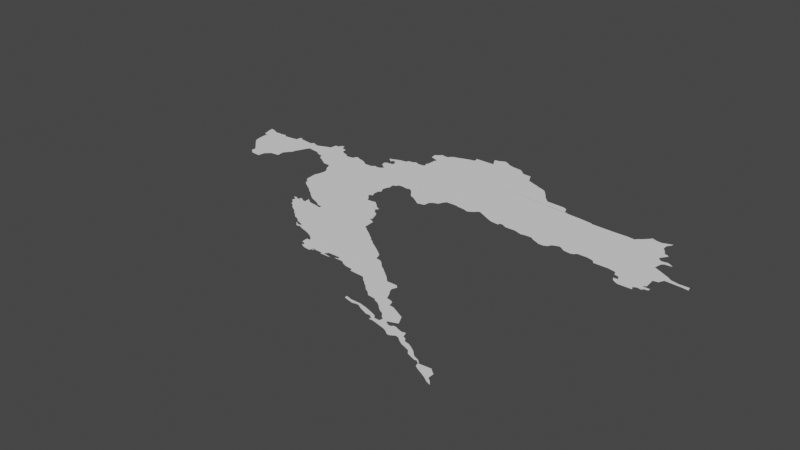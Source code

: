 # Source: croatia.blend  (saved by Blender 3.3.6; exported with 4.5.12 LTS)
import bpy
from mathutils import Matrix  # noqa: F401  (used for matrix-valued properties, if any)

bpy.ops.wm.read_factory_settings(use_empty=True)
scene = bpy.context.scene
scene.name = 'Scene'

# ---- collections
col_collection = bpy.data.collections.new('Collection'); scene.collection.children.link(col_collection)

# ---- node groups
ng_auto_smooth = bpy.data.node_groups.new('Auto Smooth', 'GeometryNodeTree')
_s = ng_auto_smooth.interface.new_socket(name='Geometry', in_out='OUTPUT', socket_type='NodeSocketGeometry')
_s = ng_auto_smooth.interface.new_socket(name='Geometry', in_out='INPUT', socket_type='NodeSocketGeometry')
_s = ng_auto_smooth.interface.new_socket(name='Angle', in_out='INPUT', socket_type='NodeSocketFloat')
_s.subtype = 'ANGLE'
_s.min_value = 0.0
_s.max_value = 3.142
ng_auto_smooth.is_modifier = True
_N = ng_auto_smooth.nodes; _L = ng_auto_smooth.links
n0 = _N.new('NodeGroupOutput'); n0.name = 'Group Output'; n0.location = (480, -100)
n1 = _N.new('NodeGroupInput'); n1.name = 'Group Input'; n1.location = (-420, -300)
n2 = _N.new('NodeGroupInput'); n2.name = 'Group Input.001'; n2.location = (-60, -100)
n3 = _N.new('GeometryNodeSetShadeSmooth'); n3.name = 'Set Shade Smooth'; n3.location = (120, -100)
n3.domain = 'EDGE'
n4 = _N.new('GeometryNodeSetShadeSmooth'); n4.name = 'Set Shade Smooth.001'; n4.location = (300, -100)
n5 = _N.new('GeometryNodeInputMeshEdgeAngle'); n5.name = 'Edge Angle'; n5.location = (-420, -220)
n6 = _N.new('GeometryNodeInputEdgeSmooth'); n6.name = 'Is Edge Smooth'; n6.location = (-60, -160)
n7 = _N.new('GeometryNodeInputShadeSmooth'); n7.name = 'Is Face Smooth'; n7.location = (-240, -340)
n8 = _N.new('FunctionNodeBooleanMath'); n8.name = 'Boolean Math'; n8.location = (-60, -220)
n9 = _N.new('FunctionNodeCompare'); n9.name = 'Compare'; n9.location = (-240, -180)
n9.operation = 'LESS_EQUAL'
_L.new(n5.outputs[0], n9.inputs[0])
_L.new(n4.outputs[0], n0.inputs[0])
_L.new(n1.outputs[1], n9.inputs[1])
_L.new(n9.outputs[0], n8.inputs[0])
_L.new(n7.outputs[0], n8.inputs[1])
_L.new(n2.outputs[0], n3.inputs[0])
_L.new(n6.outputs[0], n3.inputs[1])
_L.new(n3.outputs[0], n4.inputs[0])
_L.new(n8.outputs[0], n3.inputs[2])
n0.is_active_output = True

# ---- world
world_world = bpy.data.worlds.new('World'); scene.world = world_world
world_world.use_nodes = True; world_world.node_tree.nodes.clear()
_N = world_world.node_tree.nodes; _L = world_world.node_tree.links
n0 = _N.new('ShaderNodeOutputWorld'); n0.name = 'World Output'; n0.location = (300, 300)
n1 = _N.new('ShaderNodeBackground'); n1.name = 'Background'; n1.location = (10, 300)
n1.inputs[0].default_value = (0.05088, 0.05088, 0.05088, 1.0)
_L.new(n1.outputs[0], n0.inputs[0])
n0.is_active_output = True
world_world.color = (0.05088, 0.05088, 0.05088)
world_world.use_sun_shadow = False
world_world.sun_shadow_jitter_overblur = 0.0

# ---- meshes
me_mesh_001 = bpy.data.meshes.new('Mesh.001')
me_mesh_001.from_pydata([(13.62, 45.11, -4.064e-07), (13.64, 45.09, -9.173e-08), (13.66, 45.07, -9.299e-08), (13.68, 45.05, -8.928e-08), (13.7, 45.03, -8.906e-08), (13.72, 45.01, -8.905e-08), (13.74, 44.99, -8.906e-08), (13.76, 44.97, -8.907e-08), (13.52, 45.43, -3.432e-08), (13.54, 45.37, -2.172e-08), (13.55, 45.33, -8.756e-08), (13.57, 45.48, -7.864e-08), (13.6, 45.19, -8.14e-08), (13.59, 45.3, -1.036e-07), (13.61, 45.32, -1.165e-07), (13.81, 45.43, -1.013e-07), (13.74, 45.45, 7.528e-08), (13.51, 45.5, 1.138e-06), (13.53, 45.49, 1.254e-07), (13.63, 45.45, -6.293e-08), (13.92, 44.8, 3.523e-07), (13.78, 44.95, -9.637e-08), (13.8, 44.88, -5.254e-07), (13.8, 44.93, -2.386e-07), (13.81, 44.86, -5.616e-09), (13.81, 44.91, -1.063e-07), (13.84, 44.84, -1.162e-07), (13.86, 44.82, -6.442e-08), (13.99, 45.14, -9.988e-08), (13.93, 44.81, -1.005e-07), (13.98, 44.81, 3.295e-08), (13.99, 44.81, 2.301e-07), (14.0, 44.81, -1.814e-07), (13.99, 44.89, -6.068e-08), (14.0, 44.8, -3.329e-08), (14.02, 44.92, -1.457e-07), (14.05, 44.95, -9.572e-08), (13.91, 45.44, -6.465e-08), (13.99, 45.45, -1.012e-07), (13.79, 45.46, -7.369e-08), (13.97, 45.5, 2.102e-06), (13.99, 45.5, -4.409e-07), (14.01, 45.52, 1.711e-07), (14.05, 45.49, -1.053e-08), (14.15, 44.96, -6.4e-08), (14.15, 45.01, 8.186e-08), (14.15, 45.06, 4.317e-07), (14.15, 45.05, -1.043e-08), (14.15, 45.05, -6.114e-08), (14.16, 44.97, -8.131e-08), (14.17, 45.08, -9.285e-08), (14.19, 45.11, -6.496e-08), (14.22, 45.14, 9.145e-08), (14.23, 45.19, -2.019e-08), (14.26, 45.25, -4.683e-09), (14.28, 45.3, -1.955e-08), (14.3, 45.33, -6.499e-08), (14.31, 45.35, -1.056e-07), (14.69, 45.53, -1.07e-07), (14.37, 45.34, -2.849e-08), (14.13, 45.48, 4.978e-08), (14.21, 45.47, -3.374e-08), (14.24, 45.5, 7.509e-08), (14.29, 45.48, 1.056e-08), (14.33, 45.47, -6.196e-08), (14.35, 45.48, -4.312e-07), (14.4, 45.5, -3.937e-10), (14.45, 45.33, -6.685e-08), (14.5, 45.3, -1.041e-08), (14.55, 45.28, 3.78e-08), (14.56, 45.3, -4.92e-07), (14.58, 45.26, -2.061e-07), (14.61, 45.22, -1.303e-07), (14.66, 45.2, -1.132e-07), (14.68, 45.18, -1.17e-07), (14.82, 45.46, -1.135e-07), (14.72, 45.16, -1.339e-07), (14.45, 45.52, -2.372e-08), (14.49, 45.53, -1.345e-07), (14.5, 45.61, -7.546e-08), (14.54, 45.61, -5.228e-08), (14.57, 45.66, 9.699e-08), (14.61, 45.61, -1.119e-07), (14.6, 45.66, -7.913e-08), (14.65, 45.6, -3.795e-08), (14.68, 45.59, -8.811e-08), (14.73, 45.51, -3.712e-08), (14.9, 44.7, -9.439e-08), (14.89, 44.83, -8.715e-08), (14.93, 44.66, -9.585e-08), (14.96, 44.61, -1.152e-07), (14.95, 44.65, -9.953e-08), (15.0, 44.58, -9.148e-08), (15.03, 44.56, -4.939e-08), (15.13, 45.14, -9.988e-08), (14.84, 45.13, -3.821e-08), (14.86, 45.08, -6.884e-08), (14.88, 45.04, -3.945e-08), (14.91, 44.89, 8.859e-08), (14.91, 45.01, -2.001e-08), (14.92, 44.95, -3.856e-08), (14.92, 44.97, -1.735e-08), (14.74, 45.14, -6.033e-08), (14.91, 45.47, -1.002e-07), (14.79, 45.49, -1.075e-06), (14.92, 45.51, 4.136e-08), (14.99, 45.5, -6.03e-08), (14.94, 45.52, 2.582e-07), (15.2, 44.16, -9.494e-08), (15.22, 44.12, -8.505e-08), (15.26, 44.1, -9.745e-08), (15.28, 44.07, -7.683e-08), (15.31, 44.05, -1.076e-07), (15.36, 44.02, -1.094e-07), (15.12, 44.26, -2.09e-07), (15.16, 44.27, -3.706e-07), (15.14, 44.48, -1.128e-07), (15.16, 44.19, -8.303e-08), (15.17, 44.23, -1.885e-07), (15.19, 44.45, 1.492e-07), (15.17, 44.25, -1.03e-07), (15.2, 44.28, 1.646e-07), (15.21, 44.25, -8.199e-08), (15.22, 44.42, -1.108e-07), (15.22, 44.28, 1.407e-07), (15.26, 44.39, 2.448e-07), (15.27, 44.25, -2.374e-08), (15.28, 44.32, 2.589e-07), (15.27, 44.32, 7.052e-07), (16.12, 44.39, -1.041e-07), (15.29, 44.27, 5.531e-09), (15.3, 44.29, 6.594e-08), (15.3, 44.36, -7.669e-08), (15.33, 44.29, -2.783e-07), (15.31, 44.25, -1.198e-07), (15.35, 44.27, -6.469e-08), (15.35, 44.34, -4.852e-08), (15.06, 44.54, -1.3e-07), (15.11, 44.51, 8.868e-10), (15.49, 45.14, -8.974e-08), (15.1, 45.46, -4.594e-08), (15.14, 45.43, -7.85e-08), (15.23, 45.43, -7.159e-08), (15.06, 45.48, -3.573e-08), (15.26, 45.73, -7.318e-08), (15.27, 45.46, 1.406e-07), (15.28, 45.6, -5.35e-08), (15.31, 45.45, 1.048e-07), (15.3, 45.55, -9.161e-08), (15.29, 45.6, -1.46e-08), (15.3, 45.62, -1.048e-07), (15.3, 45.7, 3.631e-08), (15.29, 45.74, -2.553e-07), (15.32, 45.68, -7.513e-08), (15.33, 45.53, -1.59e-07), (15.33, 45.71, -8.529e-08), (15.34, 45.76, -7.658e-09), (15.37, 45.71, -1.133e-07), (15.58, 43.83, 9.735e-08), (15.63, 43.78, -3.208e-08), (15.61, 43.82, -2.086e-07), (15.62, 43.8, -1.821e-07), (15.63, 43.81, -3.202e-08), (15.63, 43.84, -4.222e-08), (15.66, 43.78, 1.476e-07), (15.66, 43.79, -2.814e-07), (15.67, 43.81, 2.839e-07), (15.4, 43.98, -1.206e-07), (15.43, 43.96, -7.781e-08), (15.45, 43.94, -7.498e-08), (15.52, 44.24, -1.005e-07), (15.47, 43.92, -8.095e-08), (15.52, 43.9, -6.925e-08), (15.55, 43.88, -6.7e-08), (15.57, 43.86, -7.113e-08), (15.41, 44.26, -9.797e-08), (15.4, 44.32, -1.4e-08), (15.44, 44.3, -1.134e-07), (15.43, 44.26, 1.626e-07), (15.46, 44.28, -1.21e-07), (15.53, 44.27, -1.025e-07), (15.75, 44.89, -7.848e-08), (15.35, 45.46, -1.072e-07), (15.38, 45.49, -1.013e-07), (15.37, 45.5, -6.474e-08), (15.38, 45.69, -6.219e-08), (15.39, 45.63, 7.11e-08), (15.4, 45.65, -7.398e-08), (15.51, 45.67, -9.988e-08), (15.39, 45.78, -7.139e-08), (15.47, 45.79, -9.531e-08), (15.48, 45.82, -4.651e-08), (15.55, 45.83, -7.354e-08), (15.62, 45.83, -7.395e-08), (15.57, 45.85, 3.67e-08), (15.65, 46.08, -9.933e-08), (15.69, 45.83, -8.942e-08), (15.62, 46.09, -8.825e-08), (15.61, 46.16, -1.086e-07), (15.64, 46.18, -3.009e-08), (15.68, 46.22, -2.235e-08), (15.97, 43.51, 1.453e-08), (15.99, 43.52, -2.928e-07), (15.99, 43.5, -1.383e-08), (15.69, 43.78, -4.648e-07), (15.68, 43.81, -8.796e-08), (15.74, 43.76, -4.871e-08), (15.81, 43.74, -1.465e-08), (15.86, 43.72, -1.421e-07), (15.9, 43.7, -1.288e-07), (15.94, 43.67, -9.942e-08), (15.93, 43.56, -5.116e-08), (15.94, 43.55, 2.279e-07), (15.93, 43.58, -1.14e-07), (15.97, 43.63, -1.809e-07), (15.93, 43.63, -3.151e-07), (15.96, 43.65, -5.49e-08), (15.97, 43.55, -5.32e-07), (15.85, 44.72, -9.802e-08), (15.74, 44.8, -8.458e-08), (15.78, 44.76, -1.299e-07), (15.8, 44.72, -8.655e-08), (15.91, 44.73, -1.268e-07), (15.94, 44.7, -1.001e-07), (15.99, 44.65, -9.776e-08), (15.98, 44.67, -1.02e-07), (15.73, 44.83, -9.366e-08), (15.77, 44.84, -7.52e-08), (15.75, 44.95, -2.649e-08), (15.75, 45.03, -1.784e-08), (15.76, 45.09, -6.756e-08), (15.78, 44.98, -1.615e-08), (15.78, 45.12, 5.44e-08), (15.77, 45.18, 1.42e-08), (15.81, 45.2, -3.051e-09), (15.83, 45.23, -3.486e-08), (16.04, 45.44, -9.988e-08), (15.89, 45.23, 9.55e-08), (15.94, 45.22, 2.458e-08), (15.99, 45.23, -7.447e-08), (15.71, 45.85, -1.287e-07), (15.69, 45.9, 8.064e-08), (15.69, 46.07, -5.677e-08), (15.71, 45.91, -9.667e-08), (15.71, 46.02, -1.157e-07), (15.73, 46.04, -6.398e-08), (15.72, 46.05, 3.236e-07), (16.14, 45.99, -9.949e-08), (15.73, 46.21, -2.346e-08), (15.77, 46.21, -9.091e-08), (15.79, 46.24, -1.368e-07), (15.82, 46.26, -1.714e-08), (15.89, 46.28, -7.376e-09), (15.95, 46.3, -8.784e-08), (16.03, 43.48, -7.168e-09), (16.04, 43.58, -9.988e-08), (16.11, 43.49, -9.044e-08), (16.12, 43.47, 5.991e-07), (16.11, 43.51, -4.221e-07), (16.13, 43.51, 2.953e-07), (16.13, 43.52, 2.768e-09), (16.16, 43.5, -1.181e-07), (16.18, 43.51, -2.919e-08), (16.21, 43.5, 1.067e-07), (16.25, 43.49, 1.004e-06), (16.25, 43.51, -1.052e-07), (16.28, 43.51, -1.86e-07), (16.38, 43.49, 3.01e-07), (16.31, 43.55, -8.393e-08), (16.26, 44.18, -1.049e-07), (16.29, 44.16, -6.336e-08), (16.4, 44.08, -9.641e-08), (16.32, 44.14, -7.09e-08), (16.14, 44.42, -9.167e-08), (16.12, 44.48, -4.178e-08), (16.14, 44.38, -7.727e-08), (16.15, 44.4, 7.849e-07), (16.24, 44.2, -1.089e-07), (16.21, 44.21, -1.067e-07), (16.2, 44.35, -4.328e-08), (16.02, 44.58, -1.381e-07), (16.02, 44.64, -4.581e-07), (16.04, 44.57, -1.456e-07), (16.03, 44.6, -2.456e-07), (16.06, 44.54, -9.613e-08), (16.05, 44.62, -1.435e-07), (16.05, 44.62, -1.14e-07), (16.1, 44.52, -2.435e-07), (16.09, 45.12, -5.605e-08), (16.11, 45.1, -5.092e-08), (16.16, 45.08, -6.268e-08), (16.19, 45.06, -7.288e-08), (16.22, 45.04, -7.351e-08), (16.25, 45.02, -6.128e-08), (16.28, 45.0, 2.131e-07), (16.31, 45.01, -5.233e-08), (16.03, 45.2, -6.711e-08), (16.06, 45.16, -1.151e-07), (16.37, 45.09, -1.008e-07), (16.01, 46.32, -5.551e-08), (16.06, 46.39, -1.029e-07), (16.07, 46.33, -9.43e-08), (16.08, 46.36, -1.005e-07), (16.26, 46.48, -4.794e-08), (16.25, 46.5, -2.372e-07), (16.28, 46.44, -1.327e-07), (16.31, 46.51, -8.608e-10), (16.35, 43.5, 1.871e-08), (16.42, 43.51, 4.319e-07), (16.53, 43.51, -6.523e-08), (16.57, 43.48, -8.577e-08), (16.62, 43.46, -9.525e-08), (16.45, 43.55, -1.212e-07), (16.47, 43.53, -5.712e-07), (16.54, 43.65, -9.988e-08), (16.35, 44.12, -5.709e-08), (16.37, 44.1, -3.884e-08), (16.45, 44.03, -9.947e-08), (16.44, 44.05, -9.889e-08), (16.48, 44.02, -8.661e-08), (16.51, 43.99, 2.686e-07), (16.56, 43.96, -1.377e-07), (16.59, 43.94, -5.901e-08), (16.62, 43.92, -8.425e-08), (16.36, 45.02, -1.287e-07), (16.4, 45.12, -9.842e-08), (16.48, 45.19, -1.083e-07), (16.46, 45.14, -1.27e-07), (16.51, 45.23, 1.615e-08), (16.65, 45.23, -1.103e-07), (16.31, 46.39, -1.018e-07), (16.65, 46.46, -5.543e-08), (16.36, 46.54, 1.443e-07), (16.39, 46.54, -3.929e-08), (16.43, 46.52, -7.396e-08), (16.47, 46.49, -3.81e-08), (16.55, 46.47, -7.423e-08), (16.71, 43.45, -1.003e-07), (16.72, 43.42, -9.854e-08), (16.91, 43.49, -9.988e-08), (16.89, 43.41, -9.783e-08), (16.65, 43.9, -9.596e-08), (16.74, 43.81, -7.928e-08), (16.72, 43.85, -1e-07), (16.75, 43.77, -9.934e-08), (16.81, 43.76, -6.257e-09), (16.87, 43.71, -8.615e-08), (16.84, 43.74, -7.866e-08), (16.9, 43.68, -1.048e-07), (16.93, 43.66, -7.993e-08), (16.96, 43.64, -1.196e-07), (16.69, 43.87, -2.045e-07), (16.66, 45.22, -6.984e-08), (16.75, 45.21, -7.379e-10), (16.82, 45.19, -6.533e-08), (16.87, 45.22, -1.553e-07), (16.91, 45.26, -8.878e-07), (16.93, 45.27, -2.297e-07), (17.09, 45.37, -7.725e-08), (16.95, 45.26, -2.632e-07), (16.7, 46.42, 6.559e-08), (16.73, 46.39, -9.307e-08), (16.84, 46.38, -2.971e-07), (16.88, 46.3, -8.075e-08), (16.86, 46.33, -7.554e-08), (16.97, 46.24, -9.237e-08), (16.89, 46.27, -9.47e-08), (16.93, 46.26, -1.643e-08), (17.02, 43.01, -9.213e-08), (17.02, 43.04, 1.212e-07), (17.05, 43.0, -2.731e-08), (17.09, 43.02, 1.46e-07), (17.11, 43.02, 2.987e-07), (17.14, 42.98, 4.862e-07), (17.2, 43.02, 4.297e-08), (17.16, 43.18, -1.311e-07), (17.17, 42.99, -3.115e-08), (17.26, 42.96, 2.146e-08), (17.25, 43.17, -9.935e-08), (17.29, 43.0, -8.103e-08), (17.27, 43.15, 5.46e-08), (16.97, 43.34, -5.635e-08), (16.99, 43.32, -9.968e-08), (17.02, 43.3, -5.865e-08), (17.12, 43.22, -9.713e-08), (17.13, 43.49, -8.139e-08), (17.25, 43.49, -1.127e-07), (17.26, 43.39, -7.671e-08), (17.26, 43.41, -9.72e-08), (17.28, 43.35, -1.622e-08), (17.28, 43.46, -4.544e-08), (16.98, 43.62, -1.181e-07), (17.01, 43.6, -6.759e-08), (17.03, 43.58, -6.994e-08), (17.06, 43.56, -9.053e-08), (17.1, 43.52, -6.838e-08), (16.99, 45.24, -9.023e-08), (17.03, 45.22, -8.318e-08), (17.07, 45.2, -8.067e-08), (17.11, 45.18, -5.14e-08), (17.16, 45.16, -8.593e-08), (17.25, 45.15, -9.65e-08), (17.26, 45.18, 3.088e-09), (17.26, 46.05, -9.934e-08), (17.17, 46.16, -9.075e-08), (17.28, 46.02, -9.713e-08), (17.24, 46.08, -1.218e-07), (17.03, 46.22, -3.835e-08), (17.07, 46.2, 2.311e-08), (17.13, 46.18, 1.339e-08), (17.2, 46.13, -8.714e-08), (17.22, 46.1, -2.841e-07), (17.44, 42.87, 4.398e-07), (17.49, 42.87, -2.611e-07), (17.57, 42.85, -8.089e-08), (17.31, 42.94, -3.863e-08), (17.35, 42.98, -6.671e-08), (17.32, 43.13, -6.028e-08), (17.39, 43.24, -1.083e-07), (17.36, 43.1, -1.363e-09), (17.43, 43.17, -1.142e-07), (17.4, 43.06, -1.036e-07), (17.42, 43.22, -9.671e-08), (17.41, 42.92, -1.907e-07), (17.41, 42.96, 9.132e-08), (17.45, 42.89, -1.09e-07), (17.43, 43.04, -7.887e-08), (17.49, 43.16, -9.341e-08), (17.47, 42.91, -4.395e-08), (17.45, 42.94, -2.426e-07), (17.47, 43.02, -9.359e-08), (17.51, 42.97, -1.969e-07), (17.53, 42.91, -7.852e-08), (17.54, 42.95, -1.071e-07), (17.53, 43.14, -4.647e-08), (17.57, 43.12, -5.366e-08), (17.61, 42.92, -5.012e-08), (17.59, 42.94, -3.067e-07), (17.61, 43.1, -5.056e-08), (17.3, 43.32, -5.036e-08), (17.32, 43.28, -5.674e-08), (17.33, 43.25, -6.868e-08), (17.56, 45.12, 1.06e-07), (17.29, 45.18, -6.629e-08), (17.31, 45.17, -2.263e-08), (17.85, 45.82, -1.226e-07), (17.35, 45.15, -6.809e-08), (17.47, 45.15, 9.814e-09), (17.32, 45.98, -9.077e-08), (17.32, 45.98, -4.412e-08), (17.35, 45.95, -1.092e-07), (17.61, 45.92, -2.587e-07), (17.56, 45.94, 3.846e-07), (17.64, 45.85, -1.063e-07), (17.65, 42.83, -7.591e-08), (17.69, 42.81, -1.563e-08), (17.67, 42.9, -9.597e-08), (17.73, 42.78, -8.355e-08), (17.77, 42.9, -6.994e-08), (17.76, 42.78, -7.625e-08), (17.81, 42.89, -3.087e-08), (17.81, 42.81, -7.115e-08), (17.85, 42.8, -4.678e-08), (17.87, 42.84, 8.072e-08), (17.86, 42.87, 2.313e-08), (17.87, 42.78, -4.878e-08), (17.9, 42.76, -1.284e-07), (17.9, 42.83, 2.217e-06), (17.93, 42.79, 4.536e-08), (17.65, 42.96, 1.004e-10), (17.65, 42.9, -7.184e-08), (17.65, 43.08, -1.992e-07), (17.68, 43.02, -4.59e-08), (17.69, 42.92, 3.389e-07), (17.7, 42.98, -4.56e-08), (17.72, 42.92, 5.295e-08), (17.85, 42.9, -1.266e-07), (17.61, 45.13, 1.583e-07), (17.69, 45.13, -6.971e-08), (17.73, 45.1, -7.057e-08), (17.78, 45.08, -4.286e-08), (17.82, 45.06, 1.635e-08), (17.88, 45.06, -2.892e-08), (17.92, 45.08, -6.895e-08), (18.01, 45.79, -1.009e-07), (17.71, 45.83, 6.275e-08), (18.24, 42.56, -9.384e-08), (17.93, 42.74, -4.743e-08), (17.98, 42.78, -1.144e-08), (17.99, 42.72, -5.532e-08), (18.04, 42.7, 8.596e-09), (18.02, 42.76, -1.056e-08), (18.05, 42.74, -6.894e-09), (18.07, 42.66, -2.84e-08), (18.08, 42.72, -1.102e-07), (18.1, 42.7, -2.524e-07), (18.12, 42.64, -7.181e-08), (18.13, 42.67, 6.099e-08), (18.15, 42.66, 4.084e-08), (18.18, 42.62, 4.174e-07), (18.19, 42.63, -2.09e-07), (18.2, 42.64, -4.334e-07), (18.23, 42.6, -3.862e-08), (18.23, 42.61, -2.949e-07), (17.94, 45.12, 2.346e-08), (18.07, 45.12, -5.329e-08), (18.1, 45.1, -3.943e-08), (18.18, 45.09, 3.387e-07), (18.21, 45.1, -8.1e-08), (18.24, 45.13, -9.86e-08), (17.99, 45.14, -1.826e-07), (18.04, 45.14, -9.846e-08), (18.0, 45.8, -8.941e-08), (18.13, 45.78, -8.266e-08), (18.27, 42.54, -8.291e-08), (18.31, 42.52, -9.536e-08), (18.35, 42.5, -7.943e-08), (18.39, 42.48, -8.004e-08), (18.4, 42.58, -1.127e-07), (18.42, 42.46, -1.846e-08), (18.43, 42.49, -6.628e-08), (18.43, 42.56, -9.183e-08), (18.45, 42.44, 8.443e-09), (18.47, 42.46, -3.621e-08), (18.5, 42.42, 1.319e-07), (18.37, 42.61, -1.38e-07), (18.35, 45.13, 5.812e-08), (18.43, 45.11, -1.004e-07), (18.46, 45.07, -1.289e-07), (18.6, 45.45, -8.613e-08), (18.28, 45.78, -9.605e-08), (18.45, 45.78, 4.041e-07), (18.53, 45.77, -6.213e-08), (18.55, 45.8, -8.731e-08), (18.63, 45.07, -6.288e-08), (18.72, 45.05, -7.3e-08), (18.74, 45.0, -8.302e-08), (18.76, 44.94, -2.319e-07), (18.78, 44.9, -2.023e-07), (18.79, 44.99, -9.948e-08), (18.78, 44.94, 5.698e-07), (18.81, 44.88, -7.91e-08), (18.81, 44.94, -1.013e-07), (18.85, 44.86, -8.264e-08), (18.96, 45.53, -6.028e-08), (18.85, 45.79, -8.961e-08), (18.88, 45.75, -5.242e-08), (18.58, 45.82, -9.022e-08), (18.61, 45.85, -7.645e-08), (18.64, 45.88, -9.709e-08), (18.66, 45.91, 3.735e-07), (18.71, 45.89, 1.334e-07), (18.78, 45.88, -8.634e-08), (18.85, 45.85, -6.226e-08), (18.83, 45.9, -3.589e-08), (18.88, 45.89, -1.598e-07), (18.89, 45.92, 2.362e-07), (19.01, 44.86, -5.653e-08), (18.99, 44.9, -2.005e-07), (19.03, 44.92, -1.928e-07), (19.08, 44.91, -6.422e-08), (19.09, 44.93, -8.934e-08), (19.07, 44.97, 5.025e-07), (19.06, 44.98, -1.388e-07), (19.09, 45.0, -1.533e-07), (19.08, 45.13, -9.645e-08), (19.14, 44.94, -8.044e-08), (19.14, 44.97, -9.268e-08), (19.01, 45.36, -8.389e-08), (18.97, 45.38, -5.291e-07), (18.99, 45.47, -4.365e-08), (19.05, 45.34, -8.631e-08), (19.09, 45.32, -7.864e-08), (19.15, 45.17, -1.023e-07), (19.14, 45.14, -8.742e-08), (19.13, 45.3, -5.702e-08), (19.17, 45.2, -8.165e-08), (19.21, 45.25, -1.311e-07), (19.17, 45.28, -5.65e-08), (18.9, 45.72, 3.178e-08), (18.91, 45.58, -1.043e-06), (18.94, 45.62, -4.581e-08), (18.91, 45.69, -9.5e-08), (18.93, 45.55, -3.105e-07), (18.95, 45.68, -5.421e-07), (18.97, 45.66, 7.888e-07), (19.01, 45.49, -8.934e-08), (19.03, 45.54, -1.554e-08), (19.1, 45.5, 1.302e-06), (19.07, 45.52, -3.502e-07), (19.31, 45.23, 1.174e-07), (19.37, 45.19, 1.278e-07), (19.43, 45.18, -8.158e-08), (19.42, 45.23, -8.637e-08), (16.93, 43.37, -3.41e-07), (17.21, 42.99, -6.631e-08), (17.07, 43.25, -1.528e-07), (17.36, 42.92, -4.796e-07), (17.35, 45.14, -1.307e-06), (18.02, 45.15, 7.003e-07)], [(40, 41), (30, 31), (31, 32), (127, 128), (47, 48), (20, 29), (146, 149), (285, 286), (263, 264), (598, 446), (211, 212), (448, 449), (484, 513)], [(12, 3, 2), (12, 5, 4), (12, 4, 3), (28, 6, 5), (28, 5, 12), (14, 12, 13), (15, 12, 14), (15, 19, 16), (18, 8, 17), (11, 8, 18), (28, 7, 6), (21, 7, 28), (29, 24, 22), (25, 29, 22), (28, 23, 21), (29, 27, 26), (28, 29, 25), (28, 33, 29), (38, 28, 37), (39, 15, 16), (42, 43, 41), (47, 44, 28), (28, 46, 47), (28, 52, 51), (28, 54, 53), (55, 54, 28), (61, 57, 60), (61, 62, 57), (64, 57, 63), (65, 58, 64), (58, 71, 70), (76, 74, 73), (77, 58, 66), (78, 58, 77), (80, 58, 79), (81, 82, 80), (84, 58, 82), (85, 58, 84), (94, 92, 90), (94, 90, 91), (94, 96, 95), (94, 97, 96), (94, 99, 97), (94, 87, 88), (100, 94, 98), (94, 100, 101), (94, 95, 58), (94, 58, 75), (103, 94, 75), (86, 75, 58), (106, 103, 105), (143, 103, 106), (110, 109, 108), (113, 111, 110), (120, 108, 117), (124, 122, 121), (126, 108, 124), (129, 123, 94), (129, 125, 123), (135, 134, 133), (94, 138, 137), (94, 116, 138), (141, 94, 140), (140, 94, 143), (145, 94, 142), (150, 148, 149), (155, 153, 151), (152, 155, 151), (170, 168, 167), (170, 172, 171), (170, 173, 172), (175, 134, 135), (129, 176, 136), (170, 134, 175), (129, 179, 177), (183, 94, 182), (139, 94, 183), (188, 184, 148), (188, 148, 186), (188, 185, 157), (189, 190, 188), (191, 188, 190), (191, 192, 188), (195, 197, 198), (199, 195, 198), (200, 195, 199), (202, 203, 201), (205, 206, 204), (208, 207, 170), (214, 213, 215), (210, 209, 170), (214, 217, 212), (206, 205, 170), (221, 129, 94), (221, 94, 220), (218, 129, 221), (283, 218, 223), (181, 226, 94), (139, 228, 181), (231, 228, 139), (229, 231, 139), (232, 230, 139), (139, 234, 233), (240, 236, 196), (236, 243, 244), (247, 245, 246), (236, 240, 241), (247, 236, 244), (245, 247, 244), (249, 247, 248), (251, 247, 250), (252, 247, 251), (252, 253, 247), (258, 256, 254), (265, 267, 264), (255, 202, 214), (210, 255, 216), (255, 203, 202), (255, 258, 254), (260, 258, 255), (210, 265, 262), (272, 170, 270), (275, 170, 129), (279, 170, 275), (269, 170, 277), (270, 170, 269), (281, 283, 224), (282, 218, 280), (284, 129, 218), (284, 218, 282), (281, 285, 283), (274, 129, 284), (287, 274, 284), (291, 290, 298), (298, 293, 292), (298, 294, 293), (298, 296, 239), (298, 288, 297), (325, 298, 236), (301, 247, 299), (302, 247, 301), (330, 302, 300), (306, 305, 303), (307, 267, 266), (314, 210, 170), (314, 313, 312), (314, 312, 210), (310, 309, 314), (316, 170, 315), (317, 170, 271), (271, 170, 316), (320, 314, 319), (322, 314, 321), (298, 324, 295), (326, 327, 325), (236, 328, 326), (247, 329, 236), (330, 247, 302), (331, 330, 336), (333, 305, 332), (334, 330, 333), (336, 330, 335), (339, 337, 311), (339, 340, 338), (339, 594, 340), (339, 311, 314), (344, 341, 342), (345, 314, 344), (348, 339, 346), (349, 339, 348), (350, 339, 349), (343, 342, 351), (247, 355, 354), (247, 356, 355), (361, 330, 360), (366, 330, 363), (367, 330, 366), (371, 370, 369), (372, 370, 371), (376, 373, 372), (379, 595, 374), (379, 377, 595), (382, 381, 339), (384, 383, 382), (388, 384, 382), (378, 375, 384), (387, 384, 388), (386, 388, 385), (439, 378, 384), (391, 339, 350), (392, 339, 391), (393, 339, 392), (394, 339, 393), (396, 359, 358), (358, 401, 400), (405, 247, 403), (409, 247, 408), (404, 403, 247), (411, 403, 410), (417, 380, 378), (416, 415, 379), (420, 419, 418), (424, 597, 416), (429, 423, 424), (427, 421, 420), (428, 425, 423), (413, 412, 425), (432, 413, 428), (434, 430, 427), (433, 414, 432), (435, 430, 434), (437, 414, 433), (438, 430, 435), (440, 378, 439), (441, 378, 440), (418, 417, 378), (443, 402, 358), (445, 443, 358), (442, 447, 445), (445, 358, 247), (450, 247, 448), (452, 451, 450), (456, 455, 454), (461, 457, 458), (460, 461, 458), (468, 466, 467), (430, 469, 437), (470, 414, 436), (471, 430, 438), (472, 430, 471), (472, 469, 430), (473, 475, 456), (458, 456, 475), (445, 477, 442), (445, 478, 477), (479, 478, 445), (445, 247, 485), (488, 487, 468), (488, 489, 487), (492, 490, 491), (494, 490, 492), (495, 493, 490), (495, 490, 494), (497, 496, 495), (498, 496, 497), (501, 496, 498), (508, 507, 509), (445, 510, 504), (511, 599, 445), (509, 505, 511), (518, 516, 515), (520, 519, 517), (521, 517, 518), (523, 524, 522), (502, 525, 514), (529, 528, 527), (529, 509, 445), (532, 529, 531), (529, 535, 534), (540, 538, 537), (542, 563, 541), (546, 529, 545), (547, 529, 533), (548, 529, 547), (551, 529, 550), (552, 529, 551), (554, 529, 552), (553, 545, 529), (563, 542, 539), (529, 563, 539), (561, 560, 559), (564, 563, 529), (567, 561, 562), (544, 569, 529), (571, 529, 568), (572, 529, 571), (575, 529, 572), (573, 565, 529), (579, 529, 546), (582, 529, 579), (583, 529, 580), (584, 529, 582), (588, 586, 544), (589, 544, 587), (590, 591, 576), (58, 70, 69), (120, 117, 118), (134, 108, 126), (133, 131, 127), (161, 159, 158), (166, 165, 159), (204, 165, 166), (170, 209, 208), (242, 247, 246), (268, 266, 265), (273, 276, 129), (358, 357, 356), (359, 357, 358), (503, 502, 500), (445, 599, 510), (12, 2, 1), (9, 14, 10), (11, 9, 8), (11, 14, 9), (12, 1, 0), (19, 15, 14), (15, 28, 12), (19, 14, 11), (29, 26, 24), (28, 25, 23), (29, 33, 30), (28, 35, 33), (28, 36, 35), (15, 37, 28), (38, 41, 28), (43, 28, 41), (28, 44, 36), (45, 49, 44), (47, 45, 44), (28, 50, 46), (60, 57, 28), (28, 51, 50), (28, 53, 52), (28, 56, 55), (28, 57, 56), (58, 59, 57), (60, 28, 43), (63, 57, 62), (64, 58, 57), (65, 66, 58), (58, 67, 59), (58, 68, 67), (58, 69, 68), (58, 72, 71), (58, 73, 72), (58, 76, 73), (78, 79, 58), (81, 83, 82), (82, 58, 80), (87, 91, 89), (94, 93, 92), (94, 91, 87), (98, 94, 88), (94, 101, 99), (58, 102, 76), (58, 95, 102), (104, 75, 86), (107, 106, 105), (108, 113, 110), (113, 112, 111), (115, 118, 114), (115, 120, 118), (120, 122, 108), (94, 123, 119), (124, 108, 122), (129, 132, 125), (130, 131, 134), (134, 113, 108), (131, 133, 134), (129, 136, 132), (94, 137, 93), (94, 119, 116), (141, 142, 94), (143, 94, 103), (145, 147, 94), (144, 152, 151), (152, 157, 155), (152, 156, 157), (147, 182, 94), (148, 184, 154), (150, 186, 148), (160, 161, 158), (161, 162, 159), (165, 164, 159), (162, 166, 159), (134, 170, 113), (170, 167, 113), (170, 169, 168), (170, 171, 169), (170, 174, 173), (170, 163, 174), (170, 205, 163), (178, 170, 175), (129, 177, 176), (129, 180, 179), (180, 129, 170), (181, 94, 139), (188, 183, 184), (186, 187, 188), (188, 187, 185), (188, 139, 183), (236, 139, 188), (156, 189, 157), (189, 188, 157), (192, 193, 188), (193, 236, 188), (192, 194, 193), (193, 196, 236), (205, 204, 166), (170, 207, 206), (213, 214, 212), (214, 202, 217), (216, 255, 214), (219, 220, 94), (222, 223, 218), (225, 224, 223), (283, 280, 218), (224, 283, 223), (94, 226, 219), (181, 227, 226), (139, 230, 229), (233, 232, 139), (139, 235, 234), (139, 236, 235), (236, 237, 235), (236, 238, 237), (236, 239, 238), (243, 236, 241), (247, 242, 195), (248, 247, 195), (200, 248, 195), (249, 250, 247), (255, 254, 203), (256, 257, 254), (258, 259, 256), (259, 261, 256), (266, 267, 265), (255, 262, 260), (210, 262, 255), (210, 268, 265), (274, 273, 129), (278, 277, 170), (279, 278, 170), (298, 292, 291), (298, 295, 294), (298, 297, 296), (236, 298, 239), (298, 289, 288), (298, 290, 289), (253, 299, 247), (304, 306, 303), (268, 210, 312), (308, 313, 309), (313, 314, 309), (314, 311, 310), (272, 315, 170), (317, 314, 170), (318, 317, 271), (319, 314, 317), (320, 321, 314), (323, 314, 322), (323, 341, 314), (236, 326, 325), (236, 329, 328), (306, 332, 305), (333, 330, 305), (335, 330, 334), (339, 338, 337), (344, 314, 341), (345, 339, 314), (347, 339, 345), (347, 346, 339), (351, 342, 341), (247, 352, 329), (247, 353, 352), (247, 354, 353), (247, 358, 356), (360, 330, 331), (362, 330, 361), (362, 364, 330), (364, 363, 330), (365, 247, 330), (367, 365, 330), (369, 370, 368), (372, 373, 370), (372, 374, 376), (374, 595, 376), (339, 381, 594), (384, 596, 383), (395, 385, 382), (385, 388, 382), (389, 439, 384), (387, 389, 384), (386, 390, 388), (394, 382, 339), (394, 395, 382), (358, 397, 396), (358, 398, 397), (358, 399, 398), (358, 400, 399), (358, 402, 401), (407, 247, 365), (408, 247, 407), (409, 404, 247), (410, 403, 404), (411, 406, 403), (379, 415, 377), (418, 419, 417), (416, 597, 415), (422, 420, 418), (424, 423, 597), (420, 421, 419), (427, 426, 421), (429, 428, 423), (428, 413, 425), (427, 430, 426), (432, 414, 413), (430, 433, 431), (437, 436, 414), (433, 430, 437), (441, 418, 378), (445, 444, 443), (445, 446, 444), (446, 445, 447), (448, 247, 405), (451, 247, 450), (451, 453, 247), (456, 457, 455), (458, 457, 456), (461, 459, 457), (463, 462, 461), (464, 463, 461), (467, 465, 462), (463, 467, 462), (467, 466, 465), (470, 454, 414), (470, 456, 454), (472, 474, 469), (460, 476, 461), (476, 464, 461), (445, 481, 480), (445, 482, 481), (445, 483, 482), (445, 480, 479), (453, 485, 247), (512, 484, 445), (468, 487, 466), (491, 489, 488), (491, 490, 489), (495, 496, 493), (501, 499, 496), (501, 500, 499), (501, 503, 500), (445, 504, 483), (509, 507, 506), (509, 506, 505), (445, 509, 511), (484, 529, 445), (518, 517, 516), (520, 523, 519), (521, 520, 517), (523, 522, 519), (502, 514, 486), (525, 515, 514), (525, 518, 515), (529, 526, 509), (529, 527, 526), (530, 529, 484), (531, 529, 530), (532, 533, 529), (529, 534, 528), (535, 539, 536), (540, 541, 538), (540, 542, 541), (563, 543, 541), (529, 539, 535), (548, 549, 529), (550, 529, 549), (554, 553, 529), (554, 555, 553), (554, 556, 555), (563, 558, 543), (558, 557, 543), (563, 559, 558), (562, 559, 563), (565, 564, 529), (562, 561, 559), (567, 566, 561), (569, 568, 529), (544, 570, 569), (573, 574, 565), (575, 573, 529), (578, 573, 575), (573, 577, 576), (578, 577, 573), (529, 581, 580), (583, 544, 529), (529, 585, 581), (584, 585, 529), (544, 586, 570), (589, 588, 544), (590, 576, 577), (593, 591, 590), (593, 592, 591)])
me_mesh_001.update()

# ---- objects
ob_mycurve = bpy.data.objects.new('myCurve', me_mesh_001)

# ---- transforms, parenting, visibility, modifiers, constraints
ob_mycurve.location = (0.0, 0.0, 0.0)
_m = ob_mycurve.modifiers.new('Auto Smooth', 'NODES')
_m.node_group = ng_auto_smooth
_gi = [s.identifier for s in ng_auto_smooth.interface.items_tree if s.item_type == 'SOCKET' and s.in_out == 'INPUT']
_m[_gi[1]] = 3.142  # Angle

# ---- collection membership
scene.collection.objects.link(ob_mycurve)

# ---- scene / render settings (as saved in the file)
scene.frame_start = 1; scene.frame_end = 250; scene.frame_set(1)
scene.render.engine = 'BLENDER_EEVEE_NEXT'
scene.cycles.sampling_pattern = 'TABULATED_SOBOL'
scene.cycles.use_light_tree = False
scene.view_settings.view_transform = 'Filmic'
bpy.context.view_layer.update()

# ---- added for rendering (the .blend has no active camera and no usable light): camera, sun
cam_auto = bpy.data.cameras.new('AutoCamera')
cam_auto.lens = 50.0
cam_auto.sensor_width = 36.0
cam_auto.clip_end = 1000.0
ob_auto_camera = bpy.data.objects.new('AutoCamera', cam_auto)
scene.collection.objects.link(ob_auto_camera)
ob_auto_camera.location = (23.1394, 36.4715, 5.33803)
ob_auto_camera.rotation_euler = (1.09748, -7.21219e-08, 0.694738)
scene.camera = ob_auto_camera
light_auto_sun = bpy.data.lights.new('AutoSun', 'SUN')
light_auto_sun.energy = 3.0
light_auto_sun.angle = 0.0523599
ob_auto_sun = bpy.data.objects.new('AutoSun', light_auto_sun)
scene.collection.objects.link(ob_auto_sun)
ob_auto_sun.rotation_euler = (0.872665, 0.174533, 0.523599)
bpy.context.view_layer.update()
